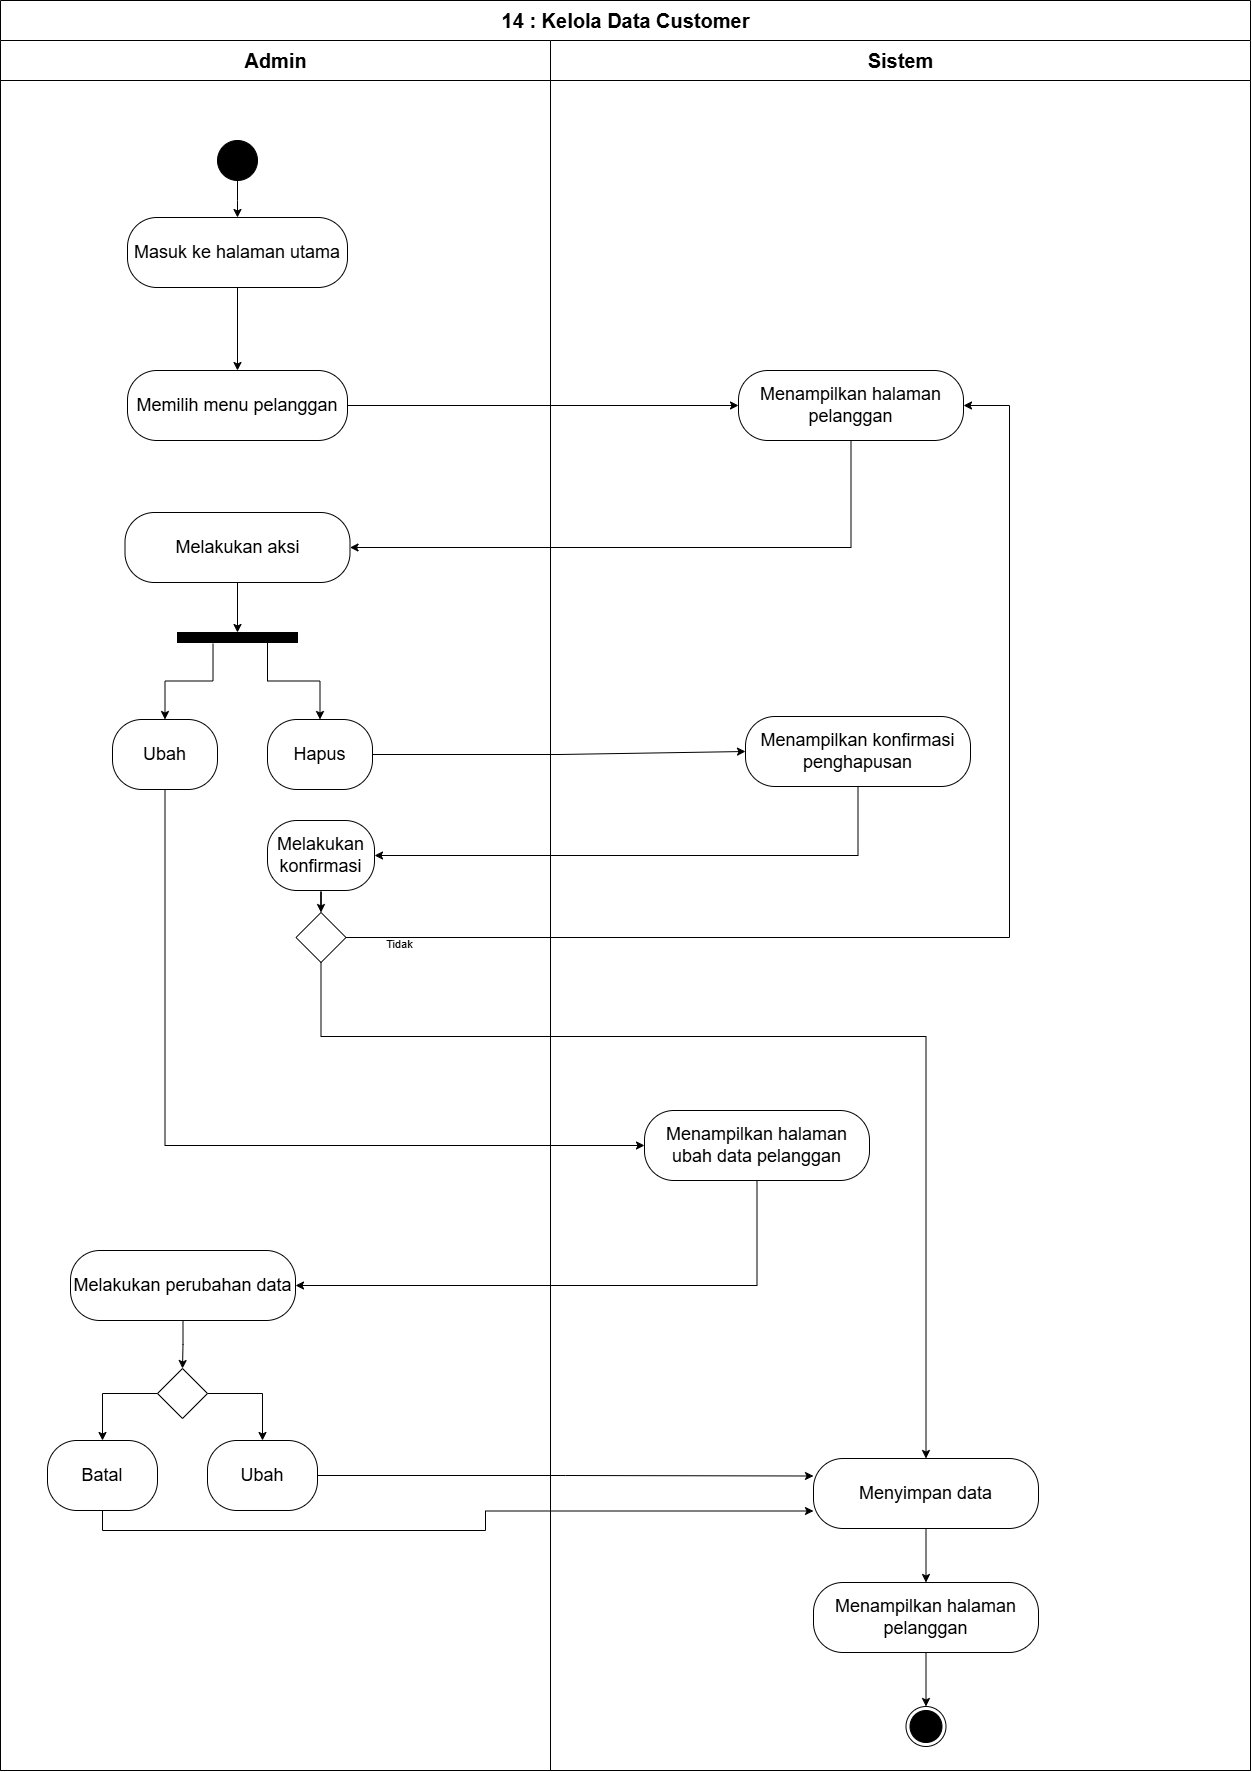

The diagram above was exported from draw.io. Its source (the exported page's mxGraphModel, read from the mxfile embedded in the PNG):
<mxGraphModel dx="1390" dy="2530" grid="0" gridSize="10" guides="1" tooltips="1" connect="1" arrows="1" fold="1" page="1" pageScale="1" pageWidth="850" pageHeight="1100" math="0" shadow="0">
  <root>
    <mxCell id="0" />
    <mxCell id="1" parent="0" />
    <mxCell id="2" value="&lt;font style=&quot;font-size: 20px;&quot;&gt;14 : Kelola Data Customer&lt;/font&gt;" style="swimlane;childLayout=stackLayout;resizeParent=1;resizeParentMax=0;startSize=40;html=1;" vertex="1" parent="1">
      <mxGeometry x="5460" y="5170" width="1250" height="1770" as="geometry" />
    </mxCell>
    <mxCell id="3" value="&lt;font style=&quot;font-size: 20px;&quot;&gt;Admin&lt;/font&gt;" style="swimlane;startSize=40;html=1;" vertex="1" parent="2">
      <mxGeometry y="40" width="550" height="1730" as="geometry" />
    </mxCell>
    <mxCell id="4" style="edgeStyle=orthogonalEdgeStyle;rounded=0;orthogonalLoop=1;jettySize=auto;html=1;" edge="1" parent="3" source="20" target="6">
      <mxGeometry relative="1" as="geometry" />
    </mxCell>
    <mxCell id="5" value="" style="ellipse;whiteSpace=wrap;html=1;aspect=fixed;fillColor=#000000;" vertex="1" parent="3">
      <mxGeometry x="217" y="100" width="40" height="40" as="geometry" />
    </mxCell>
    <mxCell id="6" value="&lt;span style=&quot;font-size: 18px;&quot;&gt;Memilih menu pelanggan&lt;/span&gt;" style="rounded=1;whiteSpace=wrap;html=1;arcSize=42;" vertex="1" parent="3">
      <mxGeometry x="127" y="330" width="220" height="70" as="geometry" />
    </mxCell>
    <mxCell id="7" style="edgeStyle=orthogonalEdgeStyle;rounded=0;orthogonalLoop=1;jettySize=auto;html=1;entryX=0.5;entryY=0;entryDx=0;entryDy=0;" edge="1" parent="3" source="8" target="23">
      <mxGeometry relative="1" as="geometry">
        <mxPoint x="237" y="589" as="targetPoint" />
      </mxGeometry>
    </mxCell>
    <mxCell id="8" value="&lt;span style=&quot;font-size: 18px;&quot;&gt;Melakukan aksi&lt;/span&gt;" style="rounded=1;whiteSpace=wrap;html=1;arcSize=42;" vertex="1" parent="3">
      <mxGeometry x="124.5" y="472" width="225" height="70" as="geometry" />
    </mxCell>
    <mxCell id="9" value="&lt;span style=&quot;font-size: 18px;&quot;&gt;Hapus&lt;/span&gt;" style="rounded=1;whiteSpace=wrap;html=1;arcSize=42;" vertex="1" parent="3">
      <mxGeometry x="267" y="679" width="105" height="70" as="geometry" />
    </mxCell>
    <mxCell id="10" value="&lt;span style=&quot;font-size: 18px;&quot;&gt;Ubah&lt;/span&gt;" style="rounded=1;whiteSpace=wrap;html=1;arcSize=42;" vertex="1" parent="3">
      <mxGeometry x="112" y="679" width="105" height="70" as="geometry" />
    </mxCell>
    <mxCell id="11" style="edgeStyle=orthogonalEdgeStyle;rounded=0;orthogonalLoop=1;jettySize=auto;html=1;entryX=0.5;entryY=0;entryDx=0;entryDy=0;" edge="1" parent="3" source="12" target="15">
      <mxGeometry relative="1" as="geometry" />
    </mxCell>
    <mxCell id="12" value="&lt;span style=&quot;font-size: 18px;&quot;&gt;Melakukan perubahan data&lt;/span&gt;" style="rounded=1;whiteSpace=wrap;html=1;arcSize=42;" vertex="1" parent="3">
      <mxGeometry x="70" y="1210" width="225" height="70" as="geometry" />
    </mxCell>
    <mxCell id="13" style="edgeStyle=orthogonalEdgeStyle;rounded=0;orthogonalLoop=1;jettySize=auto;html=1;entryX=0.5;entryY=0;entryDx=0;entryDy=0;exitX=0;exitY=0.5;exitDx=0;exitDy=0;" edge="1" parent="3" source="15" target="16">
      <mxGeometry relative="1" as="geometry" />
    </mxCell>
    <mxCell id="14" style="edgeStyle=orthogonalEdgeStyle;rounded=0;orthogonalLoop=1;jettySize=auto;html=1;entryX=0.5;entryY=0;entryDx=0;entryDy=0;exitX=1;exitY=0.5;exitDx=0;exitDy=0;" edge="1" parent="3" source="15" target="17">
      <mxGeometry relative="1" as="geometry" />
    </mxCell>
    <mxCell id="15" value="" style="rhombus;whiteSpace=wrap;html=1;" vertex="1" parent="3">
      <mxGeometry x="157" y="1328" width="50" height="50" as="geometry" />
    </mxCell>
    <mxCell id="16" value="&lt;span style=&quot;font-size: 18px;&quot;&gt;Batal&lt;/span&gt;" style="rounded=1;whiteSpace=wrap;html=1;arcSize=42;" vertex="1" parent="3">
      <mxGeometry x="47" y="1400" width="110" height="70" as="geometry" />
    </mxCell>
    <mxCell id="17" value="&lt;span style=&quot;font-size: 18px;&quot;&gt;Ubah&lt;/span&gt;" style="rounded=1;whiteSpace=wrap;html=1;arcSize=42;" vertex="1" parent="3">
      <mxGeometry x="207" y="1400" width="110" height="70" as="geometry" />
    </mxCell>
    <mxCell id="18" value="" style="rhombus;whiteSpace=wrap;html=1;" vertex="1" parent="3">
      <mxGeometry x="295.5" y="872" width="50" height="50" as="geometry" />
    </mxCell>
    <mxCell id="19" value="" style="edgeStyle=orthogonalEdgeStyle;rounded=0;orthogonalLoop=1;jettySize=auto;html=1;" edge="1" parent="3" source="5" target="20">
      <mxGeometry relative="1" as="geometry">
        <mxPoint x="5697" y="5350" as="sourcePoint" />
        <mxPoint x="5737" y="5618" as="targetPoint" />
      </mxGeometry>
    </mxCell>
    <mxCell id="20" value="&lt;span style=&quot;font-size: 18px;&quot;&gt;Masuk ke halaman utama&lt;/span&gt;" style="rounded=1;whiteSpace=wrap;html=1;arcSize=42;" vertex="1" parent="3">
      <mxGeometry x="127" y="177" width="220" height="70" as="geometry" />
    </mxCell>
    <mxCell id="21" style="edgeStyle=orthogonalEdgeStyle;rounded=0;orthogonalLoop=1;jettySize=auto;html=1;entryX=0.5;entryY=0;entryDx=0;entryDy=0;exitX=0.296;exitY=1.122;exitDx=0;exitDy=0;exitPerimeter=0;" edge="1" parent="3" source="23" target="10">
      <mxGeometry relative="1" as="geometry" />
    </mxCell>
    <mxCell id="22" style="edgeStyle=orthogonalEdgeStyle;rounded=0;orthogonalLoop=1;jettySize=auto;html=1;entryX=0.5;entryY=0;entryDx=0;entryDy=0;exitX=0.75;exitY=1;exitDx=0;exitDy=0;" edge="1" parent="3" source="23" target="9">
      <mxGeometry relative="1" as="geometry" />
    </mxCell>
    <mxCell id="23" value="" style="rounded=0;whiteSpace=wrap;html=1;fillColor=#000000;" vertex="1" parent="3">
      <mxGeometry x="177" y="592" width="120" height="10" as="geometry" />
    </mxCell>
    <mxCell id="24" style="edgeStyle=orthogonalEdgeStyle;rounded=0;orthogonalLoop=1;jettySize=auto;html=1;entryX=0.5;entryY=0;entryDx=0;entryDy=0;" edge="1" parent="3" source="25" target="18">
      <mxGeometry relative="1" as="geometry" />
    </mxCell>
    <mxCell id="25" value="&lt;span style=&quot;font-size: 18px;&quot;&gt;Melakukan konfirmasi&lt;/span&gt;" style="rounded=1;whiteSpace=wrap;html=1;arcSize=42;" vertex="1" parent="3">
      <mxGeometry x="267" y="780" width="107" height="70" as="geometry" />
    </mxCell>
    <mxCell id="26" value="&lt;font style=&quot;font-size: 20px;&quot;&gt;Sistem&lt;/font&gt;" style="swimlane;startSize=40;html=1;strokeColor=#000000;" vertex="1" parent="2">
      <mxGeometry x="550" y="40" width="700" height="1730" as="geometry" />
    </mxCell>
    <mxCell id="27" value="&lt;span style=&quot;font-size: 18px;&quot;&gt;Menampilkan halaman pelanggan&lt;/span&gt;" style="rounded=1;whiteSpace=wrap;html=1;arcSize=42;" vertex="1" parent="26">
      <mxGeometry x="188" y="330" width="225" height="70" as="geometry" />
    </mxCell>
    <mxCell id="28" value="" style="ellipse;html=1;shape=endState;fillColor=#000000;strokeColor=#000000;" vertex="1" parent="26">
      <mxGeometry x="355.5" y="1666" width="40" height="40" as="geometry" />
    </mxCell>
    <mxCell id="29" value="&lt;span style=&quot;font-size: 18px;&quot;&gt;Menampilkan konfirmasi penghapusan&lt;/span&gt;" style="rounded=1;whiteSpace=wrap;html=1;arcSize=42;" vertex="1" parent="26">
      <mxGeometry x="195" y="676" width="225" height="70" as="geometry" />
    </mxCell>
    <mxCell id="30" value="&lt;span style=&quot;font-size: 18px;&quot;&gt;Menampilkan halaman ubah data pelanggan&lt;/span&gt;" style="rounded=1;whiteSpace=wrap;html=1;arcSize=42;" vertex="1" parent="26">
      <mxGeometry x="94" y="1070" width="225" height="70" as="geometry" />
    </mxCell>
    <mxCell id="31" style="edgeStyle=orthogonalEdgeStyle;rounded=0;orthogonalLoop=1;jettySize=auto;html=1;entryX=0.5;entryY=0;entryDx=0;entryDy=0;" edge="1" parent="26" source="32" target="28">
      <mxGeometry relative="1" as="geometry" />
    </mxCell>
    <mxCell id="32" value="&lt;span style=&quot;font-size: 18px;&quot;&gt;Menampilkan halaman pelanggan&lt;/span&gt;" style="rounded=1;whiteSpace=wrap;html=1;arcSize=42;" vertex="1" parent="26">
      <mxGeometry x="263" y="1542" width="225" height="70" as="geometry" />
    </mxCell>
    <mxCell id="33" style="edgeStyle=orthogonalEdgeStyle;rounded=0;orthogonalLoop=1;jettySize=auto;html=1;entryX=0.5;entryY=0;entryDx=0;entryDy=0;" edge="1" parent="26" source="34" target="32">
      <mxGeometry relative="1" as="geometry" />
    </mxCell>
    <mxCell id="34" value="&lt;span style=&quot;font-size: 18px;&quot;&gt;Menyimpan data&lt;/span&gt;" style="rounded=1;whiteSpace=wrap;html=1;arcSize=42;" vertex="1" parent="26">
      <mxGeometry x="263" y="1418" width="225" height="70" as="geometry" />
    </mxCell>
    <mxCell id="35" style="edgeStyle=orthogonalEdgeStyle;rounded=0;orthogonalLoop=1;jettySize=auto;html=1;entryX=0;entryY=0.5;entryDx=0;entryDy=0;exitX=0.5;exitY=1;exitDx=0;exitDy=0;" edge="1" parent="2" source="10" target="30">
      <mxGeometry relative="1" as="geometry" />
    </mxCell>
    <mxCell id="36" style="edgeStyle=orthogonalEdgeStyle;rounded=0;orthogonalLoop=1;jettySize=auto;html=1;entryX=1;entryY=0.5;entryDx=0;entryDy=0;exitX=0.5;exitY=1;exitDx=0;exitDy=0;" edge="1" parent="2" source="30" target="12">
      <mxGeometry relative="1" as="geometry" />
    </mxCell>
    <mxCell id="37" style="edgeStyle=orthogonalEdgeStyle;rounded=0;orthogonalLoop=1;jettySize=auto;html=1;entryX=0;entryY=0.25;entryDx=0;entryDy=0;exitX=1;exitY=0.5;exitDx=0;exitDy=0;" edge="1" parent="2" source="17" target="34">
      <mxGeometry relative="1" as="geometry">
        <mxPoint x="862.5" y="1449.999999999999" as="targetPoint" />
      </mxGeometry>
    </mxCell>
    <mxCell id="38" style="edgeStyle=orthogonalEdgeStyle;rounded=0;orthogonalLoop=1;jettySize=auto;html=1;entryX=0;entryY=0.75;entryDx=0;entryDy=0;exitX=0.5;exitY=1;exitDx=0;exitDy=0;" edge="1" parent="2" source="16" target="34">
      <mxGeometry relative="1" as="geometry">
        <mxPoint x="837.5" y="1474.999999999999" as="targetPoint" />
        <Array as="points">
          <mxPoint x="102" y="1530" />
          <mxPoint x="485" y="1530" />
          <mxPoint x="485" y="1510" />
        </Array>
      </mxGeometry>
    </mxCell>
    <mxCell id="39" style="edgeStyle=orthogonalEdgeStyle;rounded=0;orthogonalLoop=1;jettySize=auto;html=1;entryX=0;entryY=0.5;entryDx=0;entryDy=0;" edge="1" parent="2" source="6" target="27">
      <mxGeometry relative="1" as="geometry" />
    </mxCell>
    <mxCell id="40" style="edgeStyle=orthogonalEdgeStyle;rounded=0;orthogonalLoop=1;jettySize=auto;html=1;entryX=1;entryY=0.5;entryDx=0;entryDy=0;" edge="1" parent="2" source="27" target="8">
      <mxGeometry relative="1" as="geometry">
        <Array as="points">
          <mxPoint x="851" y="547" />
        </Array>
      </mxGeometry>
    </mxCell>
    <mxCell id="41" style="edgeStyle=orthogonalEdgeStyle;rounded=0;orthogonalLoop=1;jettySize=auto;html=1;entryX=0;entryY=0.5;entryDx=0;entryDy=0;" edge="1" parent="2" source="9" target="29">
      <mxGeometry relative="1" as="geometry" />
    </mxCell>
    <mxCell id="42" style="edgeStyle=orthogonalEdgeStyle;rounded=0;orthogonalLoop=1;jettySize=auto;html=1;entryX=1;entryY=0.5;entryDx=0;entryDy=0;exitX=0.5;exitY=1;exitDx=0;exitDy=0;" edge="1" parent="2" source="29" target="25">
      <mxGeometry relative="1" as="geometry">
        <Array as="points">
          <mxPoint x="858" y="855" />
        </Array>
      </mxGeometry>
    </mxCell>
    <mxCell id="43" style="edgeStyle=orthogonalEdgeStyle;rounded=0;orthogonalLoop=1;jettySize=auto;html=1;entryX=1;entryY=0.5;entryDx=0;entryDy=0;" edge="1" parent="2" source="18" target="27">
      <mxGeometry relative="1" as="geometry">
        <Array as="points">
          <mxPoint x="1009" y="937" />
          <mxPoint x="1009" y="405" />
        </Array>
      </mxGeometry>
    </mxCell>
    <mxCell id="44" value="Tidak" style="edgeLabel;html=1;align=center;verticalAlign=middle;resizable=0;points=[];" vertex="1" connectable="0" parent="43">
      <mxGeometry x="-0.9179" y="-4" relative="1" as="geometry">
        <mxPoint x="1" as="offset" />
      </mxGeometry>
    </mxCell>
    <mxCell id="45" style="edgeStyle=orthogonalEdgeStyle;rounded=0;orthogonalLoop=1;jettySize=auto;html=1;entryX=0.5;entryY=0;entryDx=0;entryDy=0;" edge="1" parent="2" source="18" target="34">
      <mxGeometry relative="1" as="geometry">
        <Array as="points">
          <mxPoint x="320" y="1036" />
          <mxPoint x="926" y="1036" />
        </Array>
      </mxGeometry>
    </mxCell>
  </root>
</mxGraphModel>